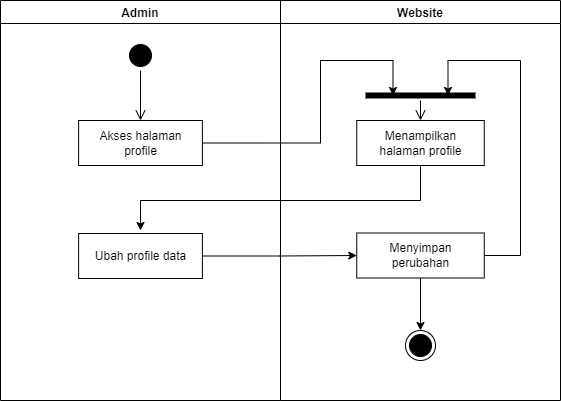

The diagram above was exported from draw.io. Its source (the exported page's mxGraphModel, read from the mxfile embedded in the PNG):
<mxGraphModel dx="868" dy="425" grid="1" gridSize="10" guides="1" tooltips="1" connect="1" arrows="1" fold="1" page="1" pageScale="1" pageWidth="827" pageHeight="1169" math="0" shadow="0">
  <root>
    <mxCell id="0" />
    <mxCell id="1" parent="0" />
    <mxCell id="gx0-aUcLKSd0O9wo0OLJ-1" value="Website" style="swimlane;fillColor=none;" parent="1" vertex="1">
      <mxGeometry x="450" y="130" width="280" height="400" as="geometry" />
    </mxCell>
    <mxCell id="gx0-aUcLKSd0O9wo0OLJ-2" value="Menampilkan&lt;br&gt;halaman profile" style="html=1;strokeColor=#000000;fillColor=default;" parent="gx0-aUcLKSd0O9wo0OLJ-1" vertex="1">
      <mxGeometry x="76.25" y="120" width="127.5" height="45" as="geometry" />
    </mxCell>
    <mxCell id="gx0-aUcLKSd0O9wo0OLJ-3" value="" style="ellipse;html=1;shape=endState;fillColor=#000000;strokeColor=#000000;" parent="gx0-aUcLKSd0O9wo0OLJ-1" vertex="1">
      <mxGeometry x="125" y="330" width="30" height="30" as="geometry" />
    </mxCell>
    <mxCell id="gx0-aUcLKSd0O9wo0OLJ-4" style="edgeStyle=orthogonalEdgeStyle;rounded=0;orthogonalLoop=1;jettySize=auto;html=1;exitX=0.5;exitY=1;exitDx=0;exitDy=0;" parent="gx0-aUcLKSd0O9wo0OLJ-1" source="gx0-aUcLKSd0O9wo0OLJ-6" target="gx0-aUcLKSd0O9wo0OLJ-3" edge="1">
      <mxGeometry relative="1" as="geometry" />
    </mxCell>
    <mxCell id="gx0-aUcLKSd0O9wo0OLJ-5" style="edgeStyle=orthogonalEdgeStyle;rounded=0;orthogonalLoop=1;jettySize=auto;html=1;exitX=1;exitY=0.5;exitDx=0;exitDy=0;entryX=0.75;entryY=0.5;entryDx=0;entryDy=0;entryPerimeter=0;" parent="gx0-aUcLKSd0O9wo0OLJ-1" source="gx0-aUcLKSd0O9wo0OLJ-6" target="gx0-aUcLKSd0O9wo0OLJ-7" edge="1">
      <mxGeometry relative="1" as="geometry">
        <Array as="points">
          <mxPoint x="240" y="255" />
          <mxPoint x="240" y="60" />
          <mxPoint x="167" y="60" />
        </Array>
      </mxGeometry>
    </mxCell>
    <mxCell id="gx0-aUcLKSd0O9wo0OLJ-6" value="Menyimpan&lt;br&gt;perubahan" style="html=1;strokeColor=#000000;fillColor=default;" parent="gx0-aUcLKSd0O9wo0OLJ-1" vertex="1">
      <mxGeometry x="76.25" y="232.5" width="127.5" height="45" as="geometry" />
    </mxCell>
    <mxCell id="gx0-aUcLKSd0O9wo0OLJ-7" value="" style="shape=line;html=1;strokeWidth=6;strokeColor=#000000;" parent="gx0-aUcLKSd0O9wo0OLJ-1" vertex="1">
      <mxGeometry x="85" y="90" width="110" height="10" as="geometry" />
    </mxCell>
    <mxCell id="gx0-aUcLKSd0O9wo0OLJ-8" value="" style="edgeStyle=orthogonalEdgeStyle;html=1;verticalAlign=bottom;endArrow=open;endSize=8;strokeColor=#000000;rounded=0;entryX=0.5;entryY=0;entryDx=0;entryDy=0;" parent="gx0-aUcLKSd0O9wo0OLJ-1" source="gx0-aUcLKSd0O9wo0OLJ-7" target="gx0-aUcLKSd0O9wo0OLJ-2" edge="1">
      <mxGeometry relative="1" as="geometry">
        <mxPoint x="105" y="80" as="targetPoint" />
      </mxGeometry>
    </mxCell>
    <mxCell id="gx0-aUcLKSd0O9wo0OLJ-9" value="Admin" style="swimlane;fillColor=none;startSize=23;" parent="1" vertex="1">
      <mxGeometry x="170" y="130" width="280" height="400" as="geometry" />
    </mxCell>
    <mxCell id="gx0-aUcLKSd0O9wo0OLJ-10" value="" style="ellipse;html=1;shape=startState;fillColor=#000000;strokeColor=#000000;" parent="gx0-aUcLKSd0O9wo0OLJ-9" vertex="1">
      <mxGeometry x="125" y="40" width="30" height="30" as="geometry" />
    </mxCell>
    <mxCell id="gx0-aUcLKSd0O9wo0OLJ-11" value="" style="edgeStyle=orthogonalEdgeStyle;html=1;verticalAlign=bottom;endArrow=open;endSize=8;strokeColor=#000000;rounded=0;" parent="gx0-aUcLKSd0O9wo0OLJ-9" source="gx0-aUcLKSd0O9wo0OLJ-10" edge="1">
      <mxGeometry relative="1" as="geometry">
        <mxPoint x="140" y="120" as="targetPoint" />
      </mxGeometry>
    </mxCell>
    <mxCell id="gx0-aUcLKSd0O9wo0OLJ-12" value="Akses halaman&lt;br&gt;profile" style="html=1;strokeColor=#000000;fillColor=default;" parent="gx0-aUcLKSd0O9wo0OLJ-9" vertex="1">
      <mxGeometry x="78.13" y="120" width="123.75" height="45" as="geometry" />
    </mxCell>
    <mxCell id="gx0-aUcLKSd0O9wo0OLJ-13" value="Ubah profile data" style="html=1;strokeColor=#000000;fillColor=default;" parent="gx0-aUcLKSd0O9wo0OLJ-9" vertex="1">
      <mxGeometry x="78.12" y="233" width="123.75" height="45" as="geometry" />
    </mxCell>
    <mxCell id="gx0-aUcLKSd0O9wo0OLJ-14" style="edgeStyle=orthogonalEdgeStyle;rounded=0;orthogonalLoop=1;jettySize=auto;html=1;exitX=1;exitY=0.5;exitDx=0;exitDy=0;strokeColor=#000000;entryX=0.25;entryY=0.5;entryDx=0;entryDy=0;entryPerimeter=0;" parent="1" source="gx0-aUcLKSd0O9wo0OLJ-12" target="gx0-aUcLKSd0O9wo0OLJ-7" edge="1">
      <mxGeometry relative="1" as="geometry">
        <mxPoint x="570" y="195" as="targetPoint" />
        <Array as="points">
          <mxPoint x="490" y="272" />
          <mxPoint x="490" y="190" />
          <mxPoint x="563" y="190" />
        </Array>
      </mxGeometry>
    </mxCell>
    <mxCell id="gx0-aUcLKSd0O9wo0OLJ-15" style="edgeStyle=orthogonalEdgeStyle;rounded=0;orthogonalLoop=1;jettySize=auto;html=1;exitX=0.5;exitY=1;exitDx=0;exitDy=0;strokeColor=#000000;entryX=0.5;entryY=0;entryDx=0;entryDy=0;" parent="1" source="gx0-aUcLKSd0O9wo0OLJ-2" edge="1">
      <mxGeometry relative="1" as="geometry">
        <Array as="points">
          <mxPoint x="590" y="330" />
          <mxPoint x="310" y="330" />
        </Array>
        <mxPoint x="309.99500000000035" y="360" as="targetPoint" />
      </mxGeometry>
    </mxCell>
    <mxCell id="gx0-aUcLKSd0O9wo0OLJ-16" style="edgeStyle=orthogonalEdgeStyle;rounded=0;orthogonalLoop=1;jettySize=auto;html=1;exitX=1;exitY=0.5;exitDx=0;exitDy=0;entryX=0;entryY=0.5;entryDx=0;entryDy=0;" parent="1" source="gx0-aUcLKSd0O9wo0OLJ-13" target="gx0-aUcLKSd0O9wo0OLJ-6" edge="1">
      <mxGeometry relative="1" as="geometry" />
    </mxCell>
  </root>
</mxGraphModel>